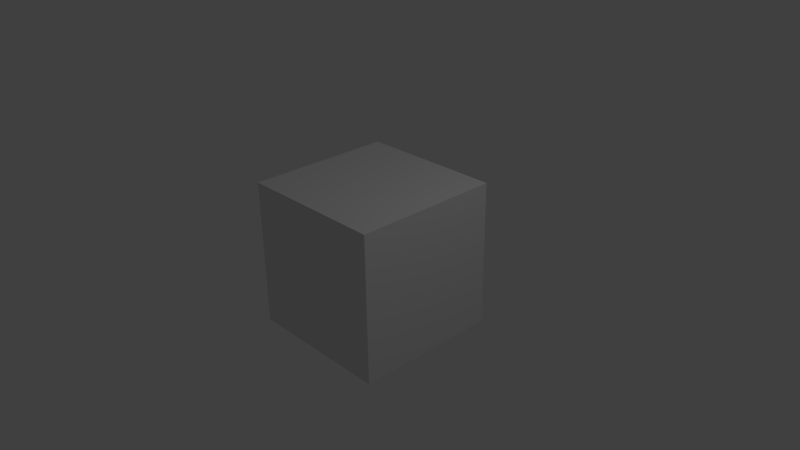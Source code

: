 # Source: scriptuto_2_shape_action_actuator.blend  (saved by Blender 2.72.0; exported with 4.5.12 LTS)
import bpy
from mathutils import Matrix  # noqa: F401  (used for matrix-valued properties, if any)

bpy.ops.wm.read_factory_settings(use_empty=True)
scene = bpy.context.scene
scene.name = 'Scene'

# ---- collections
col_collection_1 = bpy.data.collections.new('Collection 1'); scene.collection.children.link(col_collection_1)

# ---- materials (node trees are filled in below, after node groups)
mat_material = bpy.data.materials.new('Material')
mat_material.alpha_threshold = 0.0
mat_material.use_transparent_shadow = False
mat_material.roughness = 0.5
mat_material.line_color = (0.0, 0.0, 0.0, 1.0)

# ---- material node trees

# ---- world
world_world = bpy.data.worlds.new('World'); scene.world = world_world
world_world.color = (0.05088, 0.05088, 0.05088)
world_world.use_sun_shadow = False
world_world.sun_shadow_jitter_overblur = 0.0
world_world.cycles.sampling_method = 'MANUAL'
world_world.cycles.sample_map_resolution = 256

# ---- cameras
cam_camera = bpy.data.cameras.new('Camera')
cam_camera.clip_end = 100.0
cam_camera.lens = 35.0
cam_camera.sensor_width = 32.0
cam_camera.sensor_height = 18.0
cam_camera.ortho_scale = 7.314
cam_camera.dof.focus_distance = 0.0
cam_camera.dof.aperture_fstop = 128.0

# ---- lights
light_lamp = bpy.data.lights.new('Lamp', 'POINT')
light_lamp.transmission_factor = 0.0
light_lamp.cutoff_distance = 30.0
light_lamp.energy = 100.0
light_lamp.shadow_buffer_clip_start = 1.001
light_lamp.shadow_soft_size = 0.1
light_lamp.shadow_maximum_resolution = 0.006
light_lamp.use_absolute_resolution = True
light_lamp.cycles.use_multiple_importance_sampling = False

# ---- meshes
me_cube = bpy.data.meshes.new('Cube')
me_cube.from_pydata([(1.0, 1.0, -1.0), (1.0, -1.0, -1.0), (-1.0, -1.0, -1.0), (-1.0, 1.0, -1.0), (1.0, 1.0, 1.0), (1.0, -1.0, 1.0), (-1.0, -1.0, 1.0), (-1.0, 1.0, 1.0)], [], [(0, 1, 2, 3), (4, 7, 6, 5), (0, 4, 5, 1), (1, 5, 6, 2), (2, 6, 7, 3), (4, 0, 3, 7)])
me_cube.materials.append(mat_material)
me_cube.use_remesh_preserve_volume = False
me_cube.use_remesh_preserve_attributes = False
me_cube.use_mirror_vertex_groups = False
me_cube.update()

# ---- objects
ob_mycube = bpy.data.objects.new('myCube', me_cube)
ob_lamp = bpy.data.objects.new('Lamp', light_lamp)
ob_camera = bpy.data.objects.new('Camera', cam_camera)

# ---- transforms, parenting, visibility, modifiers, constraints
ob_mycube.location = (0.0, 0.0, 0.0)
ob_mycube.lock_rotations_4d = False
ob_mycube.empty_display_type = 'ARROWS'
ob_mycube.lineart.crease_threshold = 0.0
ob_lamp.location = (4.076, 1.005, 5.904)
ob_lamp.rotation_euler = (0.6503, 0.05522, 1.866)
ob_lamp.lock_rotations_4d = False
ob_lamp.empty_display_type = 'ARROWS'
ob_lamp.color = (0.0, 0.0, 0.0, 0.0)
ob_lamp.lineart.crease_threshold = 0.0
ob_camera.location = (7.481, -6.508, 5.344)
ob_camera.rotation_euler = (1.109, 0.01082, 0.8149)
ob_camera.lock_rotations_4d = False
ob_camera.empty_display_type = 'ARROWS'
ob_camera.color = (0.0, 0.0, 0.0, 0.0)
ob_camera.display_type = 'WIRE'
ob_camera.lineart.crease_threshold = 0.0

# ---- collection membership
col_collection_1.objects.link(ob_mycube)
col_collection_1.objects.link(ob_lamp)
col_collection_1.objects.link(ob_camera)

# ---- scene / render settings (as saved in the file)
scene.camera = ob_camera
scene.frame_start = 1; scene.frame_end = 250; scene.frame_set(0)
scene.render.engine = 'BLENDER_EEVEE_NEXT'
scene.render.resolution_percentage = 50
scene.render.dither_intensity = 0.0
scene.cycles.use_denoising = False
scene.cycles.samples = 10
scene.cycles.sampling_pattern = 'TABULATED_SOBOL'
scene.cycles.light_sampling_threshold = 0.0
scene.cycles.use_adaptive_sampling = False
scene.cycles.use_light_tree = False
scene.cycles.blur_glossy = 0.0
scene.cycles.pixel_filter_type = 'GAUSSIAN'
scene.cycles.sample_clamp_indirect = 0.0
scene.view_settings.view_transform = 'Standard'
bpy.context.view_layer.update()
